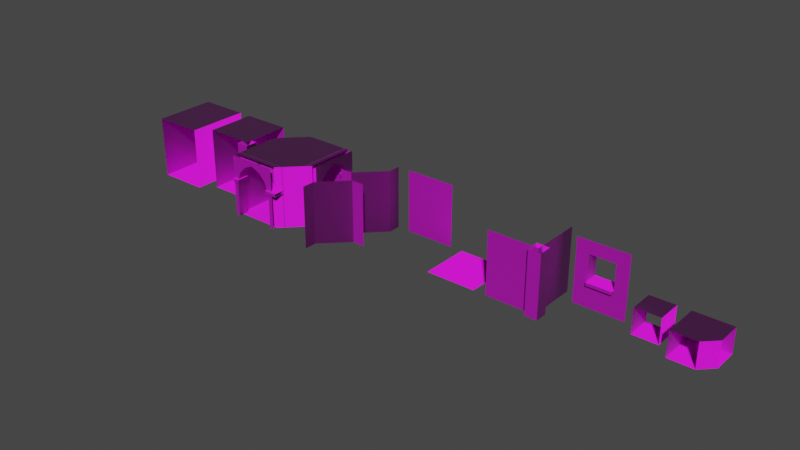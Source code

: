 # Source: map1_pieces.blend  (saved by Blender 3.6.11; exported with 4.5.12 LTS)
import bpy
from mathutils import Matrix  # noqa: F401  (used for matrix-valued properties, if any)

bpy.ops.wm.read_factory_settings(use_empty=True)
scene = bpy.context.scene
scene.name = 'Scene'

# ---- collections
col_collection = bpy.data.collections.new('Collection'); scene.collection.children.link(col_collection)

# ---- images (referenced by path relative to the original .blend; pixels are not part of the script)
import os
ASSET_DIR = os.environ.get("B2B_ASSET_DIR", "")  # directory of the original .blend (textures are referenced by path, not embedded)
HERE = os.path.dirname(os.path.abspath(__file__))  # packed textures are extracted next to this script under _unpacked/

def load_image(name, relpath, width, height, colorspace="sRGB"):
    """Load a texture the original file referenced (path relative to the .blend, or extracted next to this script)."""
    p = next((c for c in (os.path.join(HERE, relpath), os.path.join(ASSET_DIR, relpath)) if relpath and os.path.exists(c)), "")
    if p:
        img = bpy.data.images.load(p, check_existing=True)
        img.name = name
    else:  # same state as the original file: an image datablock whose file is absent (Cycles renders it pink)
        img = bpy.data.images.new(name, width, height)
        img.source = "FILE"
        img.filepath = "//" + (relpath or name)
    img.colorspace_settings.name = colorspace
    return img
img_map1_pieces_diffuse_png = load_image('map1_pieces_diffuse.png', 'map1_pieces_diffuse.png', 1024, 1024, 'sRGB')
img_map1_pieces_normal_png = load_image('map1_pieces_normal.png', 'map1_pieces_normal.png', 1024, 1024, 'Linear Rec.709')

# ---- materials (node trees are filled in below, after node groups)
mat_material_001 = bpy.data.materials.new('Material.001')
mat_material_001.use_backface_culling = True
mat_material_001.use_transparent_shadow = False

# ---- material node trees
mat_material_001.use_nodes = True; mat_material_001.node_tree.nodes.clear()
_N = mat_material_001.node_tree.nodes; _L = mat_material_001.node_tree.links
n0 = _N.new('ShaderNodeOutputMaterial'); n0.name = 'Material Output'; n0.location = (300, 300)
n1 = _N.new('ShaderNodeMapping'); n1.name = 'Mapping'; n1.location = (-450, 260)
n2 = _N.new('ShaderNodeTexCoord'); n2.name = 'Texture Coordinate'; n2.location = (-630, 260)
n3 = _N.new('ShaderNodeTexImage'); n3.name = 'Image Texture'; n3.location = (-270, 260)
n3.image = img_map1_pieces_diffuse_png
n3.interpolation = 'Closest'
n4 = _N.new('ShaderNodeTexImage'); n4.name = 'Image Texture.001'; n4.location = (-560, -108)
n4.image = img_map1_pieces_normal_png
n4.interpolation = 'Closest'
n5 = _N.new('ShaderNodeMapping'); n5.name = 'Mapping.001'; n5.location = (-740, -108)
n6 = _N.new('ShaderNodeTexCoord'); n6.name = 'Texture Coordinate.001'; n6.location = (-920, -108)
n7 = _N.new('ShaderNodeBsdfPrincipled'); n7.name = 'Principled BSDF'; n7.location = (10, 300)
n7.distribution = 'GGX'
n7.subsurface_method = 'RANDOM_WALK_SKIN'
n7.inputs[2].default_value = 1.0
n7.inputs[3].default_value = 1.45
n7.inputs[27].default_value = (0.0, 0.0, 0.0, 1.0)
n7.inputs[28].default_value = 1.0
n8 = _N.new('ShaderNodeNormalMap'); n8.name = 'Normal Map'; n8.location = (-225, -167)
_L.new(n7.outputs[0], n0.inputs[0])
_L.new(n3.outputs[0], n7.inputs[0])
_L.new(n1.outputs[0], n3.inputs[0])
_L.new(n2.outputs[2], n1.inputs[0])
_L.new(n5.outputs[0], n4.inputs[0])
_L.new(n6.outputs[2], n5.inputs[0])
_L.new(n8.outputs[0], n7.inputs[5])
_L.new(n4.outputs[0], n8.inputs[1])
n0.is_active_output = True

# ---- world
world_world = bpy.data.worlds.new('World'); scene.world = world_world
world_world.use_nodes = True; world_world.node_tree.nodes.clear()
_N = world_world.node_tree.nodes; _L = world_world.node_tree.links
n0 = _N.new('ShaderNodeOutputWorld'); n0.name = 'World Output'; n0.location = (300, 300)
n1 = _N.new('ShaderNodeBackground'); n1.name = 'Background'; n1.location = (10, 300)
n1.inputs[0].default_value = (0.05088, 0.05088, 0.05088, 1.0)
_L.new(n1.outputs[0], n0.inputs[0])
n0.is_active_output = True
world_world.color = (0.05088, 0.05088, 0.05088)
world_world.use_sun_shadow = False
world_world.sun_shadow_jitter_overblur = 0.0

# ---- meshes
me_plane = bpy.data.meshes.new('Plane')
me_plane.from_pydata([(0.35, -0.75, 0.0), (3.65, -0.75, 0.0), (0.35, 0.0, 0.0), (3.65, 0.0, 0.0), (0.3462, -0.75, 2.852), (3.654, -0.75, 2.852), (0.3462, 0.0, 2.852), (3.654, 0.0, 2.852), (2.0, -0.75, 4.636), (3.286, -0.75, 3.766), (2.0, 0.0, 4.636), (3.286, 0.0, 3.766), (0.714, -0.75, 3.766), (0.714, 0.0, 3.766), (2.764, 0.0, 4.3), (2.764, -0.75, 4.3), (1.236, 0.0, 4.3), (1.236, -0.75, 4.3), (0.0, -5.0, 0.0), (4.0, -5.0, 0.0), (0.0, 0.0, 0.0), (4.0, 0.0, 0.0), (0.0, -5.0, 5.0), (4.0, -5.0, 5.0), (0.0, 0.0, 5.0), (4.0, 0.0, 5.0), (0.0, -0.75, 0.0), (0.0, 0.0, 0.0), (0.0, -0.75, 5.0), (0.0, 0.0, 5.0), (4.0, -0.75, 5.0), (4.0, 0.0, 5.0), (4.0, -0.75, 0.0), (4.0, 0.0, 0.0), (0.0, -0.875, 2.852), (0.0, -0.875, 3.119), (0.0, 0.125, 2.852), (0.0, 0.125, 3.119), (0.5333, -0.875, 2.852), (0.5333, -0.875, 3.119), (0.5333, 0.125, 2.852), (0.5333, 0.125, 3.119), (3.467, -0.875, 2.852), (3.467, -0.875, 3.119), (3.467, 0.125, 2.852), (3.467, 0.125, 3.119), (4.0, -0.875, 2.852), (4.0, -0.875, 3.119), (4.0, 0.125, 2.852), (4.0, 0.125, 3.119)], [], [(21, 19, 23, 25), (3, 1, 5, 7), (0, 2, 6, 4), (14, 15, 8, 10), (17, 16, 10, 8), (7, 5, 9, 11), (4, 6, 13, 12), (11, 9, 15, 14), (12, 13, 16, 17), (18, 19, 21, 20), (18, 20, 24, 22), (23, 22, 24, 25), (1, 32, 30, 28, 26, 0, 4, 12, 17, 8, 15, 9, 5), (7, 11, 14, 10, 16, 13, 6, 2, 27, 29, 31, 33, 3), (36, 37, 41, 40), (40, 41, 39, 38), (38, 39, 35, 34), (36, 40, 38, 34), (41, 37, 35, 39), (42, 43, 45, 44), (44, 45, 49, 48), (46, 47, 43, 42), (44, 48, 46, 42), (49, 45, 43, 47)])
_uv = me_plane.uv_layers.new(name='UVMap')
_uv.uv.foreach_set('vector', [0.5, 0.5, 0.0, 0.5, 0.0, 1.0, 0.5, 1.0, 0.1375, 0.375, 0.04375, 0.375, 0.04375, 0.7315, 0.1375, 0.7315, 0.04375, 0.375, 0.1375, 0.375, 0.1375, 0.7315, 0.04375, 0.7315, 0.04317, 0.9121, 0.1369, 0.9121, 0.1369, 0.8166, 0.04317, 0.8166, 0.1369, 0.7211, 0.04317, 0.7211, 0.04317, 0.8166, 0.1369, 0.8166, 0.1375, 0.7315, 0.04375, 0.7315, 0.04375, 0.8457, 0.1375, 0.8457, 0.04375, 0.7315, 0.1375, 0.7315, 0.1375, 0.8457, 0.04375, 0.8457, 0.1375, 0.8457, 0.04375, 0.8457, 0.04375, 0.9124, 0.1375, 0.9124, 0.04375, 0.8457, 0.1375, 0.8457, 0.1375, 0.9124, 0.04375, 0.9124, 0.5, 0.3125, 1.0, 0.3125, 1.0, 0.9375, 0.5, 0.9375, 0.0, 0.5, 0.5, 0.5, 0.5, 1.0, 0.0, 1.0, 1.0, 0.3125, 0.5, 0.3125, 0.5, 0.9375, 1.0, 0.9375, 0.4562, 0.375, 0.5, 0.375, 0.5, 1.0, -8.935e-06, 1.0, -8.935e-06, 0.375, 0.04374, 0.375, 0.04327, 0.7315, 0.08924, 0.8457, 0.1545, 0.9124, 0.25, 0.9545, 0.3455, 0.9124, 0.4107, 0.8457, 0.4567, 0.7315, 0.4567, 0.7315, 0.4107, 0.8457, 0.3455, 0.9124, 0.25, 0.9545, 0.1545, 0.9124, 0.08924, 0.8457, 0.04327, 0.7315, 0.04374, 0.375, -8.935e-06, 0.375, -8.935e-06, 1.0, 0.5, 1.0, 0.5, 0.375, 0.4562, 0.375, 9.798e-05, 0.7737, 9.798e-05, 0.807, 0.06676, 0.807, 0.06676, 0.7737, 0.192, 0.7738, 0.192, 0.8071, 0.067, 0.8071, 0.067, 0.7738, 0.06676, 0.7737, 0.06676, 0.807, 9.798e-05, 0.807, 9.798e-05, 0.7737, 9.798e-05, 0.4328, 0.06676, 0.4328, 0.06676, 0.3078, 9.798e-05, 0.3078, 0.06676, 0.4328, 9.798e-05, 0.4328, 9.798e-05, 0.3078, 0.06676, 0.3078, 0.067, 0.7738, 0.067, 0.8071, 0.192, 0.8071, 0.192, 0.7738, 0.4334, 0.7737, 0.4334, 0.807, 0.5001, 0.807, 0.5001, 0.7737, 0.5001, 0.7737, 0.5001, 0.807, 0.4334, 0.807, 0.4334, 0.7737, 0.4334, 0.4328, 0.5001, 0.4328, 0.5001, 0.3078, 0.4334, 0.3078, 0.5001, 0.4328, 0.4334, 0.4328, 0.4334, 0.3078, 0.5001, 0.3078])
me_plane.materials.append(mat_material_001)
me_plane.update()
me_plane_001 = bpy.data.meshes.new('Plane.001')
me_plane_001.from_pydata([(0.0, -4.0, 0.0), (4.0, -4.0, 0.0), (0.0, 0.0, 0.0), (4.0, 0.0, 0.0), (0.0, -4.0, 5.0), (4.0, -4.0, 5.0), (0.0, 0.0, 5.0), (4.0, 0.0, 5.0), (3.5, -4.5, 0.0), (3.5, -4.5, 5.0), (3.5, -3.5, 0.0), (3.5, -3.5, 5.0), (4.5, -4.5, 0.0), (4.5, -4.5, 5.0), (4.5, -3.5, 0.0), (4.5, -3.5, 5.0), (4.5, -4.5, 0.0), (4.5, -4.5, 5.0)], [(17, 13), (12, 16)], [(0, 1, 3, 2), (0, 2, 6, 4), (5, 4, 6, 7), (2, 3, 7, 6), (8, 9, 11, 10), (10, 11, 15, 14), (14, 15, 13, 12), (12, 13, 9, 8)])
_uv = me_plane_001.uv_layers.new(name='UVMap')
_uv.uv.foreach_set('vector', [0.5, 0.3125, 1.0, 0.3125, 1.0, 0.9375, 0.5, 0.9375, 0.05, 0.5, 0.45, 0.5, 0.45, 1.0, 0.05, 1.0, 1.0, 0.3125, 0.5, 0.3125, 0.5, 0.9375, 1.0, 0.9375, 0.05, 0.5, 0.45, 0.5, 0.45, 1.0, 0.05, 1.0, 0.3497, 0.5, 0.3497, 1.0, 0.2497, 1.0, 0.2497, 0.5, 0.2497, 0.5, 0.2497, 1.0, 0.1497, 1.0, 0.1497, 0.5, 0.1497, 0.5, 0.1497, 1.0, 0.04974, 1.0, 0.04974, 0.5, 0.4497, 0.5, 0.4497, 1.0, 0.3497, 1.0, 0.3497, 0.5])
me_plane_001.materials.append(mat_material_001)
me_plane_001.update()
me_plane_002 = bpy.data.meshes.new('Plane.002')
me_plane_002.from_pydata([(0.0, -6.0, 0.0), (2.0, 0.0, 5.0), (6.0, 0.0, 0.0), (0.0, -6.0, 5.0), (0.0, -2.0, 5.0), (6.0, 0.0, 5.0), (2.0, 0.0, 0.0), (0.0, -2.0, 0.0), (4.0, -6.0, 0.0), (6.0, -4.0, 0.0), (4.0, -6.0, 5.0), (6.0, -4.0, 5.0), (0.9496, -1.709, -0.00544), (4.291, -5.05, -0.00544), (1.709, -0.9496, -0.00544), (5.05, -4.291, -0.00544), (0.9458, -1.705, 2.847), (4.295, -5.054, 2.847), (1.705, -0.9458, 2.847), (5.054, -4.295, 2.847), (2.62, -3.38, 4.63), (3.922, -4.682, 3.76), (3.38, -2.62, 4.63), (4.682, -3.922, 3.76), (1.318, -2.078, 3.76), (2.078, -1.318, 3.76), (4.153, -3.394, 4.294), (3.394, -4.153, 4.294), (2.606, -1.847, 4.294), (1.847, -2.606, 4.294), (0.5952, -1.355, -0.00544), (1.355, -0.5952, -0.00544), (0.5952, -1.355, 4.995), (1.355, -0.5952, 4.995), (4.645, -5.405, 4.995), (5.405, -4.645, 4.995), (4.645, -5.405, -0.00544), (5.405, -4.645, -0.00544), (0.35, -6.375, 0.005862), (3.65, -6.375, 0.005862), (0.35, -5.625, 0.005862), (3.65, -5.625, 0.005862), (0.3462, -6.375, 2.858), (3.654, -6.375, 2.858), (0.3462, -5.625, 2.858), (3.654, -5.625, 2.858), (2.0, -6.375, 4.642), (3.286, -6.375, 3.771), (2.0, -5.625, 4.642), (3.286, -5.625, 3.771), (0.714, -6.375, 3.771), (0.714, -5.625, 3.771), (2.764, -5.625, 4.305), (2.764, -6.375, 4.305), (1.236, -5.625, 4.305), (1.236, -6.375, 4.305), (0.0, -6.375, 0.005862), (0.0, -5.625, 0.005862), (0.0, -6.375, 5.006), (0.0, -5.625, 5.006), (4.0, -6.375, 5.006), (4.5, -5.625, 5.006), (4.0, -6.375, 0.005862), (4.5, -5.625, 0.005862), (0.0, -6.5, 2.858), (0.0, -6.5, 3.125), (0.0, -5.5, 2.858), (0.0, -5.5, 3.125), (0.5333, -6.5, 2.858), (0.5333, -6.5, 3.125), (0.5333, -5.5, 2.858), (0.5333, -5.5, 3.125), (3.467, -6.5, 2.858), (3.467, -6.5, 3.125), (3.467, -5.5, 2.858), (3.467, -5.5, 3.125), (4.5, -6.5, 2.858), (4.5, -6.5, 3.125), (4.5, -5.5, 2.858), (4.5, -5.5, 3.125), (5.625, -0.35, 0.005862), (5.625, -3.65, 0.005862), (6.375, -0.35, 0.005862), (6.375, -3.65, 0.005862), (5.625, -0.3462, 2.858), (5.625, -3.654, 2.858), (6.375, -0.3462, 2.858), (6.375, -3.654, 2.858), (5.625, -2.0, 4.642), (5.625, -3.286, 3.771), (6.375, -2.0, 4.642), (6.375, -3.286, 3.771), (5.625, -0.714, 3.771), (6.375, -0.714, 3.771), (6.375, -2.764, 4.305), (5.625, -2.764, 4.305), (6.375, -1.236, 4.305), (5.625, -1.236, 4.305), (5.625, 0.0, 0.005862), (6.375, 0.0, 0.005862), (5.625, 0.0, 5.006), (6.375, 0.0, 5.006), (5.625, -4.5, 5.006), (6.375, -4.0, 5.006), (5.625, -4.5, 0.005862), (6.375, -4.0, 0.005862), (5.5, 0.0, 2.858), (5.5, 0.0, 3.125), (6.5, 0.0, 2.858), (6.5, 0.0, 3.125), (5.5, -0.5333, 2.858), (5.5, -0.5333, 3.125), (6.5, -0.5333, 2.858), (6.5, -0.5333, 3.125), (5.5, -3.467, 2.858), (5.5, -3.467, 3.125), (6.5, -3.467, 2.858), (6.5, -3.467, 3.125), (5.5, -4.5, 2.858), (5.5, -4.5, 3.125), (6.5, -4.5, 2.858), (6.5, -4.5, 3.125)], [], [(0, 8, 9, 2, 6, 7), (0, 7, 4, 3), (1, 6, 2, 5), (11, 10, 3, 4, 1, 5), (8, 10, 11, 9), (7, 6, 1, 4), (15, 13, 17, 19), (12, 14, 18, 16), (26, 27, 20, 22), (29, 28, 22, 20), (19, 17, 21, 23), (16, 18, 25, 24), (23, 21, 27, 26), (24, 25, 28, 29), (13, 36, 34, 32, 30, 12, 16, 24, 29, 20, 27, 21, 17), (19, 23, 26, 22, 28, 25, 18, 14, 31, 33, 35, 37, 15), (41, 39, 43, 45), (38, 40, 44, 42), (52, 53, 46, 48), (55, 54, 48, 46), (45, 43, 47, 49), (42, 44, 51, 50), (49, 47, 53, 52), (50, 51, 54, 55), (39, 62, 60, 58, 56, 38, 42, 50, 55, 46, 53, 47, 43), (45, 49, 52, 48, 54, 51, 44, 40, 57, 59, 61, 63, 41), (66, 67, 71, 70), (70, 71, 69, 68), (68, 69, 65, 64), (66, 70, 68, 64), (71, 67, 65, 69), (72, 73, 75, 74), (74, 75, 79, 78), (76, 77, 73, 72), (74, 78, 76, 72), (79, 75, 73, 77), (83, 81, 85, 87), (80, 82, 86, 84), (94, 95, 88, 90), (97, 96, 90, 88), (87, 85, 89, 91), (84, 86, 93, 92), (91, 89, 95, 94), (92, 93, 96, 97), (81, 104, 102, 100, 98, 80, 84, 92, 97, 88, 95, 89, 85), (87, 91, 94, 90, 96, 93, 86, 82, 99, 101, 103, 105, 83), (108, 109, 113, 112), (112, 113, 111, 110), (110, 111, 107, 106), (108, 112, 110, 106), (113, 109, 107, 111), (114, 115, 117, 116), (116, 117, 121, 120), (118, 119, 115, 114), (116, 120, 118, 114), (121, 117, 115, 119)])
_uv = me_plane_002.uv_layers.new(name='UVMap')
_uv.uv.foreach_set('vector', [0.75, 0.1252, 0.9999, 0.3751, 0.9999, 0.6249, 0.75, 0.8748, 0.5001, 0.6249, 0.5001, 0.3751, 0.05, 0.5, 0.45, 0.5, 0.45, 1.0, 0.05, 1.0, 0.05001, 1.0, 0.04999, 0.5, 0.45, 0.5, 0.45, 1.0, 0.9999, 0.625, 0.9999, 0.375, 0.75, 0.1251, 0.5001, 0.375, 0.5001, 0.625, 0.75, 0.8749, 0.025, 0.5, 0.025, 1.0, 0.225, 1.0, 0.225, 0.5, 0.025, 0.5, 0.225, 0.5, 0.225, 1.0, 0.025, 1.0, 0.455, 0.5, 0.3791, 0.5, 0.3795, 0.7852, 0.4554, 0.7852, 0.04496, 0.5, 0.1209, 0.5, 0.1205, 0.7852, 0.04458, 0.7852, 0.3653, 0.7814, 0.2894, 0.7055, 0.212, 0.7828, 0.288, 0.8588, 0.1347, 0.8602, 0.2106, 0.9362, 0.288, 0.8588, 0.212, 0.7828, 0.4554, 0.7852, 0.3795, 0.7852, 0.3422, 0.8766, 0.4182, 0.8766, 0.3795, 0.7852, 0.4554, 0.7852, 0.4182, 0.8766, 0.3422, 0.8766, 0.4182, 0.7286, 0.3422, 0.6526, 0.2894, 0.7055, 0.3653, 0.7814, 0.08182, 0.9131, 0.1578, 0.989, 0.2106, 0.9362, 0.1347, 0.8602, 0.3791, 0.5, 0.4145, 0.5, 0.4145, 1.0, 0.009522, 1.0, 0.009522, 0.5, 0.04496, 0.5, 0.04458, 0.7852, 0.08182, 0.8766, 0.1347, 0.93, 0.212, 0.9636, 0.2894, 0.93, 0.3422, 0.8766, 0.3795, 0.7852, 0.1205, 0.7852, 0.1578, 0.8766, 0.2106, 0.93, 0.288, 0.9636, 0.3653, 0.93, 0.4182, 0.8766, 0.4554, 0.7852, 0.455, 0.5, 0.4905, 0.5, 0.4905, 1.0, 0.08546, 1.0, 0.08546, 0.5, 0.1209, 0.5, 0.2679, 0.5, 0.1929, 0.5, 0.1929, 0.7852, 0.2679, 0.7852, 0.1929, 0.5, 0.2679, 0.5, 0.2679, 0.7852, 0.1929, 0.7852, 0.3014, 0.8472, 0.3014, 0.7722, 0.225, 0.7722, 0.225, 0.8472, 0.1486, 0.7722, 0.1486, 0.8472, 0.225, 0.8472, 0.225, 0.7722, 0.2679, 0.7852, 0.1929, 0.7852, 0.1929, 0.8766, 0.2679, 0.8766, 0.1929, 0.7852, 0.2679, 0.7852, 0.2679, 0.8766, 0.1929, 0.8766, 0.2679, 0.8766, 0.1929, 0.8766, 0.1929, 0.93, 0.2679, 0.93, 0.1929, 0.8766, 0.2679, 0.8766, 0.2679, 0.93, 0.1929, 0.93, 0.39, 0.5, 0.425, 0.5, 0.425, 1.0, 0.025, 1.0, 0.025, 0.5, 0.06, 0.5, 0.05962, 0.7852, 0.0964, 0.8766, 0.1486, 0.93, 0.225, 0.9636, 0.3014, 0.93, 0.3536, 0.8766, 0.3904, 0.7852, 0.3904, 0.7852, 0.3536, 0.8766, 0.3014, 0.93, 0.225, 0.9636, 0.1486, 0.93, 0.0964, 0.8766, 0.05962, 0.7852, 0.06, 0.5, 0.025, 0.5, 0.025, 1.0, 0.475, 1.0, 0.475, 0.5, 0.39, 0.5, 0.025, 0.7852, 0.025, 0.8119, 0.07833, 0.8119, 0.07833, 0.7852, 0.2804, 0.7852, 0.2804, 0.8119, 0.1804, 0.8119, 0.1804, 0.7852, 0.07833, 0.7852, 0.07833, 0.8119, 0.025, 0.8119, 0.025, 0.7852, 0.025, 0.8597, 0.07833, 0.8597, 0.07833, 0.7597, 0.025, 0.7597, 0.07833, 0.8597, 0.025, 0.8597, 0.025, 0.7597, 0.07833, 0.7597, 0.1804, 0.7852, 0.1804, 0.8119, 0.2804, 0.8119, 0.2804, 0.7852, 0.3717, 0.7852, 0.3717, 0.8119, 0.475, 0.8119, 0.475, 0.7852, 0.475, 0.7852, 0.475, 0.8119, 0.3717, 0.8119, 0.3717, 0.7852, 0.3717, 0.8597, 0.475, 0.8597, 0.475, 0.7597, 0.3717, 0.7597, 0.475, 0.8597, 0.3717, 0.8597, 0.3717, 0.7597, 0.475, 0.7597, 0.3071, 0.4925, 0.2321, 0.4925, 0.2321, 0.7777, 0.3071, 0.7777, 0.2321, 0.4925, 0.3071, 0.4925, 0.3071, 0.7777, 0.2321, 0.7777, 0.3071, 0.7311, 0.2321, 0.7311, 0.2321, 0.8075, 0.3071, 0.8075, 0.2321, 0.884, 0.3071, 0.884, 0.3071, 0.8075, 0.2321, 0.8075, 0.3071, 0.7777, 0.2321, 0.7777, 0.2321, 0.869, 0.3071, 0.869, 0.2321, 0.7777, 0.3071, 0.7777, 0.3071, 0.869, 0.2321, 0.869, 0.3071, 0.869, 0.2321, 0.869, 0.2321, 0.9224, 0.3071, 0.9224, 0.2321, 0.869, 0.3071, 0.869, 0.3071, 0.9224, 0.2321, 0.9224, 0.11, 0.4925, 0.025, 0.4925, 0.025, 0.9925, 0.475, 0.9925, 0.475, 0.4925, 0.44, 0.4925, 0.4404, 0.7777, 0.4036, 0.869, 0.3514, 0.9224, 0.275, 0.956, 0.1986, 0.9224, 0.1464, 0.869, 0.1096, 0.7777, 0.1096, 0.7777, 0.1464, 0.869, 0.1986, 0.9224, 0.275, 0.956, 0.3514, 0.9224, 0.4036, 0.869, 0.4404, 0.7777, 0.44, 0.4925, 0.475, 0.4925, 0.475, 0.9925, 0.075, 0.9925, 0.075, 0.4925, 0.11, 0.4925, 0.475, 0.7777, 0.475, 0.8044, 0.4217, 0.8044, 0.4217, 0.7777, 0.3196, 0.7777, 0.3196, 0.8044, 0.2196, 0.8044, 0.2196, 0.7777, 0.4217, 0.7777, 0.4217, 0.8044, 0.475, 0.8044, 0.475, 0.7777, 0.3196, 1.008, 0.3196, 0.9542, 0.2196, 0.9542, 0.2196, 1.008, 0.3196, 0.9542, 0.3196, 1.008, 0.2196, 1.008, 0.2196, 0.9542, 0.2196, 0.7777, 0.2196, 0.8044, 0.3196, 0.8044, 0.3196, 0.7777, 0.1283, 0.7777, 0.1283, 0.8044, 0.025, 0.8044, 0.025, 0.7777, 0.025, 0.7777, 0.025, 0.8044, 0.1283, 0.8044, 0.1283, 0.7777, 0.3196, 0.6609, 0.3196, 0.5575, 0.2196, 0.5575, 0.2196, 0.6609, 0.3196, 0.5575, 0.3196, 0.6609, 0.2196, 0.6609, 0.2196, 0.5575])
me_plane_002.materials.append(mat_material_001)
me_plane_002.update()
me_plane_003 = bpy.data.meshes.new('Plane.003')
me_plane_003.from_pydata([(3.0, -2.503e-06, 0.0), (3.0, -1.0, 5.0), (3.0, -2.503e-06, 5.0), (1.0, -3.0, 5.0), (3.0, -1.0, 0.0), (1.0, -3.0, 0.0), (1.717e-05, -3.0, 5.0), (1.717e-05, -3.0, 0.0)], [], [(1, 4, 0, 2), (5, 4, 1, 3), (6, 7, 5, 3)])
_uv = me_plane_003.uv_layers.new(name='UVMap')
_uv.uv.foreach_set('vector', [0.05001, 1.0, 0.04999, 0.5, 0.15, 0.5, 0.15, 1.0, 0.025, 0.5, 0.225, 0.5, 0.225, 1.0, 0.025, 1.0, 0.35, 1.0, 0.35, 0.5, 0.45, 0.5, 0.45, 1.0])
me_plane_003.materials.append(mat_material_001)
me_plane_003.update()
me_plane_004 = bpy.data.meshes.new('Plane.004')
me_plane_004.from_pydata([(5.96e-08, 0.0, 0.0), (4.0, 0.0, 0.0), (5.96e-08, 0.0, 5.0), (4.0, 0.0, 5.0)], [], [(0, 1, 3, 2)])
_uv = me_plane_004.uv_layers.new(name='UVMap')
_uv.uv.foreach_set('vector', [0.05, 0.5, 0.45, 0.5, 0.45, 1.0, 0.05, 1.0])
me_plane_004.materials.append(mat_material_001)
me_plane_004.update()
me_plane_005 = bpy.data.meshes.new('Plane.005')
me_plane_005.from_pydata([(0.0, -4.0, 0.0), (4.0, -4.0, 0.0), (0.0, 0.0, 0.0), (4.0, 0.0, 0.0)], [], [(0, 1, 3, 2)])
_uv = me_plane_005.uv_layers.new(name='UVMap')
_uv.uv.foreach_set('vector', [0.5, 0.3125, 1.0, 0.3125, 1.0, 0.9375, 0.5, 0.9375])
me_plane_005.materials.append(mat_material_001)
me_plane_005.update()
me_plane_006 = bpy.data.meshes.new('Plane.006')
me_plane_006.from_pydata([(0.0, -4.0, 0.0), (4.0, -4.0, 0.0), (4.0, 0.0, 0.0), (0.0, -4.0, 5.0), (4.0, -4.0, 5.0), (4.0, 0.0, 5.0), (3.5, -4.5, 0.0), (3.5, -4.5, 5.0), (3.5, -3.5, 0.0), (3.5, -3.5, 5.0), (4.5, -4.5, 0.0), (4.5, -4.5, 5.0), (4.5, -3.5, 0.0), (4.5, -3.5, 5.0), (4.5, -4.5, 0.0), (4.5, -4.5, 5.0)], [(15, 11), (10, 14)], [(0, 1, 4, 3), (1, 2, 5, 4), (6, 7, 9, 8), (8, 9, 13, 12), (12, 13, 11, 10), (10, 11, 7, 6)])
_uv = me_plane_006.uv_layers.new(name='UVMap')
_uv.uv.foreach_set('vector', [0.05, 0.5, 0.45, 0.5, 0.45, 1.0, 0.05, 1.0, 0.05, 0.5, 0.45, 0.5, 0.45, 1.0, 0.05, 1.0, 0.3497, 0.5, 0.3497, 1.0, 0.2497, 1.0, 0.2497, 0.5, 0.2497, 0.5, 0.2497, 1.0, 0.1497, 1.0, 0.1497, 0.5, 0.1497, 0.5, 0.1497, 1.0, 0.04974, 1.0, 0.04974, 0.5, 0.4497, 0.5, 0.4497, 1.0, 0.3497, 1.0, 0.3497, 0.5])
me_plane_006.materials.append(mat_material_001)
me_plane_006.update()
me_plane_007 = bpy.data.meshes.new('Plane.007')
me_plane_007.from_pydata([(5.96e-08, -1.0, 0.0), (4.0, -1.0, 0.0), (5.96e-08, -1.0, 5.0), (4.0, -1.0, 5.0), (3.0, 0.0, 4.0), (3.0, -1.0, 1.75), (1.0, 0.0, 2.0), (3.0, 0.0, 2.0), (1.0, -1.25, 1.75), (1.0, 0.0, 4.0), (3.0, -1.25, 2.0), (1.0, -1.25, 2.0), (3.0, -1.0, 2.0), (1.0, -1.0, 2.0), (3.0, -1.25, 1.75), (1.0, -1.0, 1.75), (3.0, -1.0, 4.0), (1.0, -1.0, 4.0)], [], [(12, 16, 4, 7), (10, 11, 8, 14), (3, 16, 12, 1), (16, 17, 9, 4), (13, 12, 7, 6), (2, 17, 16, 3), (0, 1, 12, 13), (17, 13, 6, 9), (17, 2, 0, 13), (14, 8, 15, 5), (12, 13, 11, 10), (13, 15, 8, 11), (14, 5, 12, 10)])
_uv = me_plane_007.uv_layers.new(name='UVMap')
_uv.uv.foreach_set('vector', [0.2361, 0.6501, 0.2361, 0.8501, 0.3361, 0.8501, 0.3361, 0.6501, 0.35, 0.6501, 0.15, 0.6501, 0.15, 0.6251, 0.35, 0.6251, 0.45, 1.0, 0.35, 0.9, 0.35, 0.7, 0.45, 0.5, 0.35, 0.6737, 0.15, 0.6737, 0.15, 0.7737, 0.35, 0.7737, 0.15, 0.6737, 0.35, 0.6737, 0.35, 0.7737, 0.15, 0.7737, 0.05, 1.0, 0.15, 0.9, 0.35, 0.9, 0.45, 1.0, 0.05, 0.5, 0.45, 0.5, 0.35, 0.7, 0.15, 0.7, 0.2361, 0.8501, 0.2361, 0.6501, 0.3361, 0.6501, 0.3361, 0.8501, 0.15, 0.9, 0.05, 1.0, 0.05, 0.5, 0.15, 0.7, 0.35, 0.6487, 0.15, 0.6487, 0.15, 0.6737, 0.35, 0.6737, 0.35, 0.6737, 0.15, 0.6737, 0.15, 0.6487, 0.35, 0.6487, 0.2361, 0.6501, 0.2361, 0.6251, 0.2111, 0.6251, 0.2111, 0.6501, 0.2111, 0.6251, 0.2361, 0.6251, 0.2361, 0.6501, 0.2111, 0.6501])
me_plane_007.materials.append(mat_material_001)
me_plane_007.update()
me_plane_008 = bpy.data.meshes.new('Plane.008')
me_plane_008.from_pydata([(2.0, 0.0, 5.0), (0.0, -2.0, 5.0), (2.0, 0.0, 0.0), (0.0, -2.0, 0.0), (0.0, -3.0, 0.0), (0.0, -3.0, 5.0), (3.0, 0.0, 0.0), (3.0, 0.0, 5.0)], [], [(4, 3, 1, 5), (3, 2, 0, 1), (0, 2, 6, 7)])
_uv = me_plane_008.uv_layers.new(name='UVMap')
_uv.uv.foreach_set('vector', [0.35, 0.5, 0.45, 0.5, 0.45, 1.0, 0.35, 1.0, 0.025, 0.5, 0.225, 0.5, 0.225, 1.0, 0.025, 1.0, 0.05001, 1.0, 0.04999, 0.5, 0.15, 0.5, 0.15, 1.0])
me_plane_008.materials.append(mat_material_001)
me_plane_008.update()
me_plane_009 = bpy.data.meshes.new('Plane.009')
me_plane_009.from_pydata([(2.0, 0.0, 2.0), (0.0, 0.0, 0.0), (2.0, 0.0, 0.0), (0.0, 0.0, 2.0), (2.0, -2.0, 0.0), (0.0, -2.0, 0.0), (2.0, -2.0, 2.0), (0.0, -2.0, 2.0)], [], [(4, 6, 0, 2), (6, 7, 3, 0), (5, 4, 2, 1), (7, 5, 1, 3)])
_uv = me_plane_009.uv_layers.new(name='UVMap')
_uv.uv.foreach_set('vector', [0.15, 0.65, 0.15, 0.85, 0.35, 0.85, 0.35, 0.65, 0.35, 0.65, 0.15, 0.65, 0.15, 0.85, 0.35, 0.85, 0.15, 0.65, 0.35, 0.65, 0.35, 0.85, 0.15, 0.85, 0.15, 0.85, 0.15, 0.65, 0.35, 0.65, 0.35, 0.85])
me_plane_009.materials.append(mat_material_001)
me_plane_009.update()
me_plane_011 = bpy.data.meshes.new('Plane.011')
me_plane_011.from_pydata([(0.0, 0.0, 2.0), (0.0, 0.0, 5.96e-08), (2.0, -3.0, 0.0), (0.0, -3.0, 0.0), (2.0, -3.0, 2.0), (0.0, -3.0, 2.0), (3.0, 0.0, 2.0), (3.0, -2.0, 0.0), (3.0, -2.0, 2.0), (3.0, 0.0, 5.96e-08)], [], [(8, 4, 5, 0, 6), (1, 9, 6, 0), (2, 7, 9, 1, 3), (0, 5, 3, 1), (7, 2, 4, 8)])
_uv = me_plane_011.uv_layers.new(name='UVMap')
_uv.uv.foreach_set('vector', [0.406, 0.7, 0.306, 0.6, 0.106, 0.6, 0.106, 0.9, 0.406, 0.9, 0.106, 0.656, 0.406, 0.656, 0.406, 0.856, 0.106, 0.856, 0.306, 0.6, 0.406, 0.7, 0.406, 0.9, 0.106, 0.9, 0.106, 0.6, 0.394, 0.856, 0.094, 0.856, 0.094, 0.656, 0.394, 0.656, 0.406, 0.656, 0.306, 0.656, 0.306, 0.856, 0.406, 0.856])
me_plane_011.materials.append(mat_material_001)
me_plane_011.update()

# ---- objects
ob_corridor1 = bpy.data.objects.new('Corridor1', me_plane)
ob_corner1 = bpy.data.objects.new('Corner1', me_plane_001)
ob_corner2 = bpy.data.objects.new('Corner2', me_plane_002)
ob_corner3 = bpy.data.objects.new('Corner3', me_plane_003)
ob_wall = bpy.data.objects.new('Wall', me_plane_004)
ob_floor = bpy.data.objects.new('Floor', me_plane_005)
ob_corner5 = bpy.data.objects.new('Corner5', me_plane_006)
ob_wallopening = bpy.data.objects.new('WallOpening', me_plane_007)
ob_corner4 = bpy.data.objects.new('Corner4', me_plane_008)
ob_tunnel = bpy.data.objects.new('Tunnel', me_plane_009)
ob_tunnelcorner = bpy.data.objects.new('TunnelCorner', me_plane_011)

# ---- transforms, parenting, visibility, modifiers, constraints
ob_corridor1.location = (0.0, 0.0, 0.0)
ob_corner1.location = (5.0, 0.0, 0.0)
ob_corner2.location = (10.0, 0.0, 0.0)
ob_corner3.location = (18.0, 0.0, 0.0)
ob_wall.location = (22.0, 0.0, 0.0)
ob_floor.location = (27.0, 0.0, 0.0)
ob_corner5.location = (32.0, 0.0, 0.0)
ob_wallopening.location = (37.0, 0.0, 0.0)
ob_corner4.location = (18.0, -4.0, 0.0)
ob_tunnel.location = (42.0, 0.0, 0.0)
ob_tunnelcorner.location = (45.0, 0.0, 0.0)

# ---- collection membership
col_collection.objects.link(ob_corridor1)
col_collection.objects.link(ob_corner1)
col_collection.objects.link(ob_corner2)
col_collection.objects.link(ob_corner3)
col_collection.objects.link(ob_wall)
col_collection.objects.link(ob_floor)
col_collection.objects.link(ob_corner5)
col_collection.objects.link(ob_wallopening)
col_collection.objects.link(ob_corner4)
col_collection.objects.link(ob_tunnel)
col_collection.objects.link(ob_tunnelcorner)

# ---- scene / render settings (as saved in the file)
scene.frame_start = 1; scene.frame_end = 250; scene.frame_set(0)
scene.render.engine = 'BLENDER_EEVEE_NEXT'
scene.cycles.sampling_pattern = 'TABULATED_SOBOL'
scene.view_settings.view_transform = 'Filmic'
bpy.context.view_layer.update()

# ---- added for rendering (the .blend has no active camera and no usable light): camera, sun
cam_auto = bpy.data.cameras.new('AutoCamera')
cam_auto.lens = 50.0
cam_auto.sensor_width = 36.0
cam_auto.clip_end = 1000.0
ob_auto_camera = bpy.data.objects.new('AutoCamera', cam_auto)
scene.collection.objects.link(ob_auto_camera)
ob_auto_camera.location = (69.1362, -57.6009, 38.6091)
ob_auto_camera.rotation_euler = (1.09748, -7.21219e-08, 0.694738)
scene.camera = ob_auto_camera
light_auto_sun = bpy.data.lights.new('AutoSun', 'SUN')
light_auto_sun.energy = 3.0
light_auto_sun.angle = 0.0523599
ob_auto_sun = bpy.data.objects.new('AutoSun', light_auto_sun)
scene.collection.objects.link(ob_auto_sun)
ob_auto_sun.rotation_euler = (0.872665, 0.174533, 0.523599)
bpy.context.view_layer.update()

